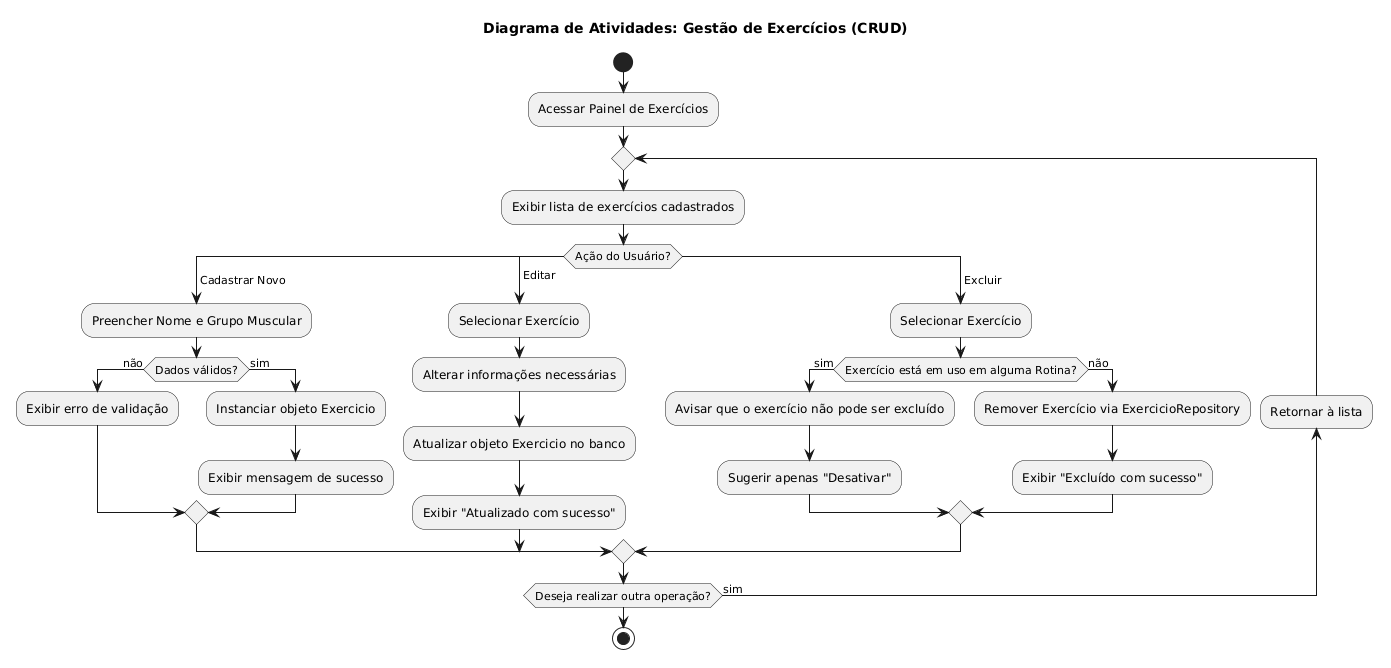

The diagram above was rendered by PlantUML. Its source (embedded in the PNG):
@startuml
!pragma useVerticalIf on
skinparam monochrome true
title Diagrama de Atividades: Gestão de Exercícios (CRUD)

start
:Acessar Painel de Exercícios;

repeat
  :Exibir lista de exercícios cadastrados;
  switch (Ação do Usuário?)
  case ( Cadastrar Novo )
    :Preencher Nome e Grupo Muscular;
    if (Dados válidos?) then (não)
      :Exibir erro de validação;
    else (sim)
      :Instanciar objeto Exercicio;
      :Exibir mensagem de sucesso; 
    endif
  case ( Editar  )
    :Selecionar Exercício;
    :Alterar informações necessárias;
    :Atualizar objeto Exercicio no banco;
    :Exibir "Atualizado com sucesso"; 
  case ( Excluir )
    :Selecionar Exercício;
    if (Exercício está em uso em alguma Rotina?) then (sim)
      :Avisar que o exercício não pode ser excluído; 
      :Sugerir apenas "Desativar";
    else (não)
      :Remover Exercício via ExercicioRepository;
      :Exibir "Excluído com sucesso"; 
    endif
  endswitch
backward:Retornar à lista;
repeat while (Deseja realizar outra operação?) is (sim)

stop
@enduml